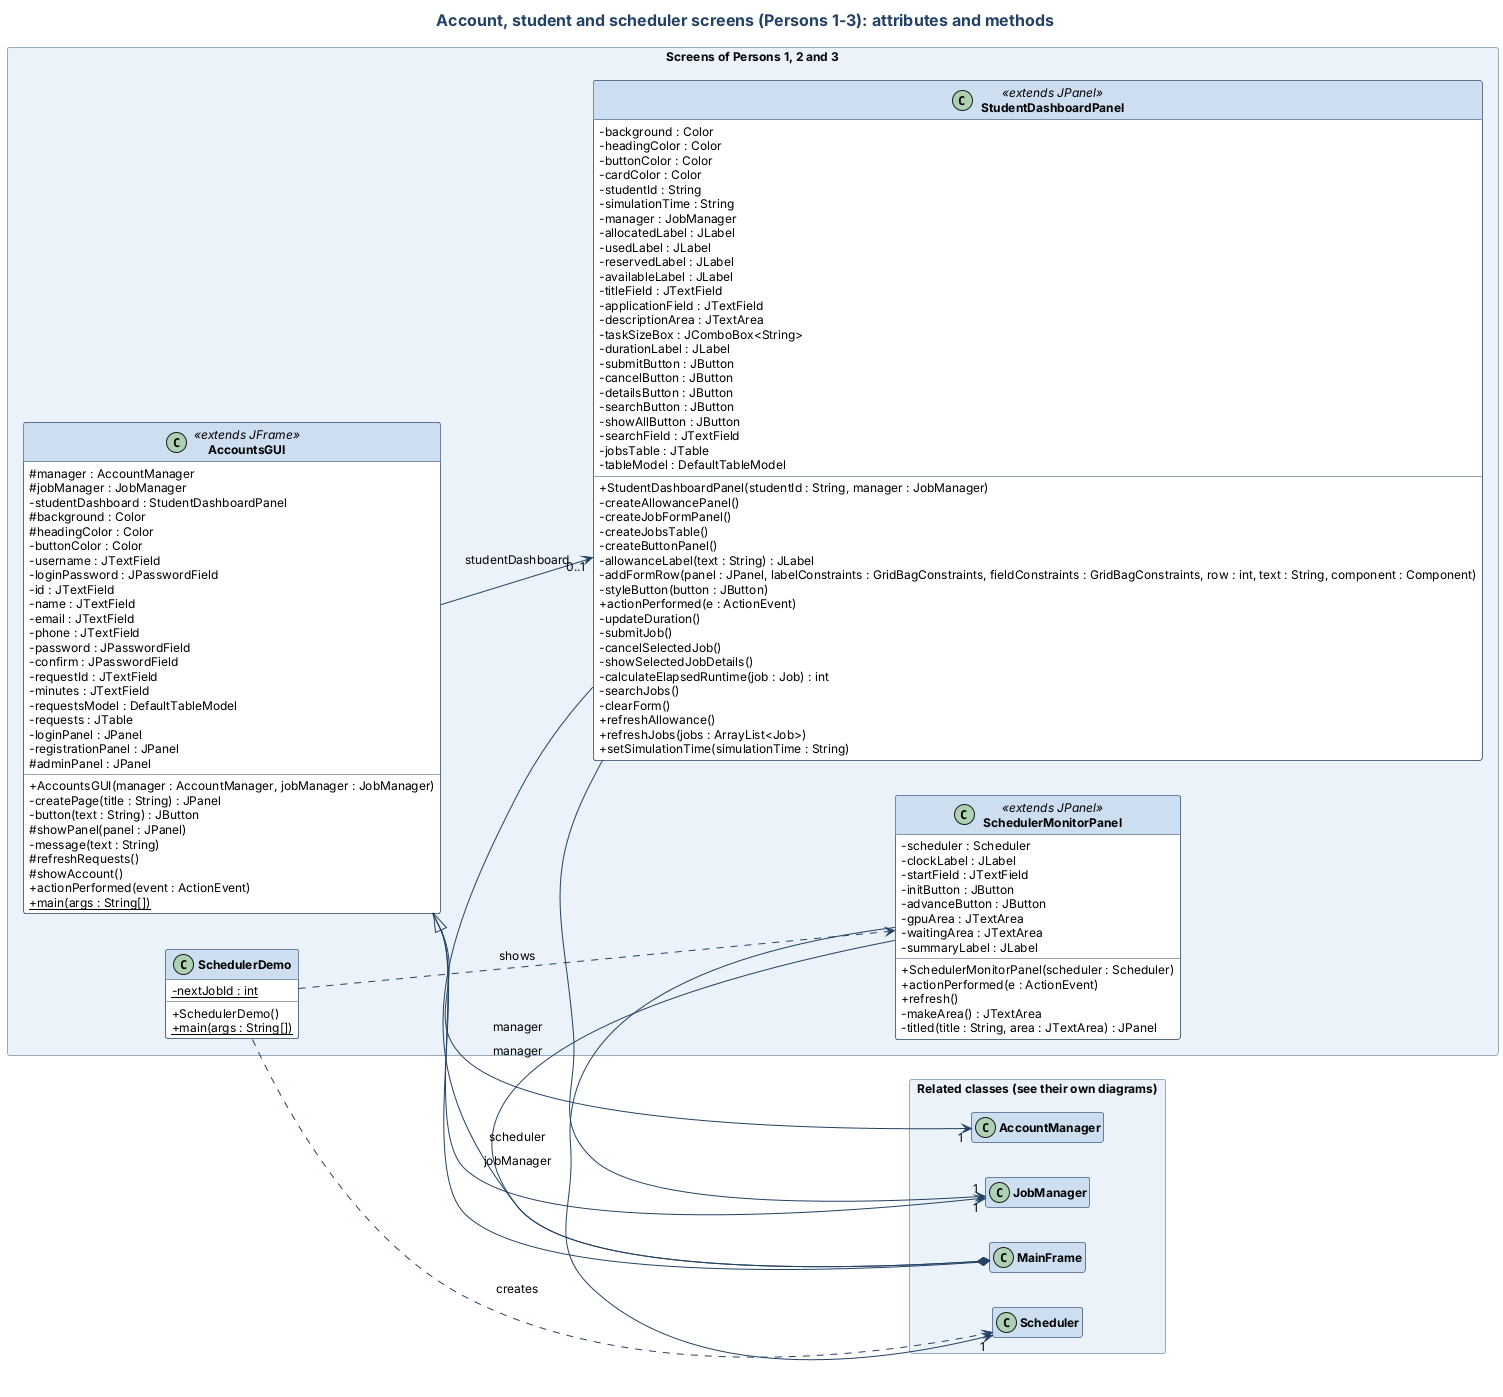

The diagram above was rendered by PlantUML. Its source (embedded in the PNG):
@startuml
skinparam classAttributeIconSize 0
skinparam defaultFontName SansSerif
skinparam defaultFontSize 12
skinparam shadowing false
skinparam nodesep 35
skinparam ranksep 45
skinparam class {
  BackgroundColor #FFFFFF
  BorderColor #234164
  HeaderBackgroundColor #CDDEF0
  ArrowColor #234164
  FontStyle bold
}
skinparam package {
  BackgroundColor #EBF2FA
  BorderColor #96AABE
  FontColor #234164
  FontSize 14
}
skinparam titleFontSize 16
skinparam titleFontColor #234164
left to right direction
title Account, student and scheduler screens (Persons 1-3): attributes and methods
package "Screens of Persons 1, 2 and 3" <<Rectangle>> {
class AccountsGUI <<extends JFrame>> {
  #manager : AccountManager
  #jobManager : JobManager
  -studentDashboard : StudentDashboardPanel
  #background : Color
  #headingColor : Color
  -buttonColor : Color
  -username : JTextField
  -loginPassword : JPasswordField
  -id : JTextField
  -name : JTextField
  -email : JTextField
  -phone : JTextField
  -password : JPasswordField
  -confirm : JPasswordField
  -requestId : JTextField
  -minutes : JTextField
  -requestsModel : DefaultTableModel
  -requests : JTable
  -loginPanel : JPanel
  -registrationPanel : JPanel
  #adminPanel : JPanel
  +AccountsGUI(manager : AccountManager, jobManager : JobManager)
  -createPage(title : String) : JPanel
  -button(text : String) : JButton
  #showPanel(panel : JPanel)
  -message(text : String)
  #refreshRequests()
  #showAccount()
  +actionPerformed(event : ActionEvent)
  {static} +main(args : String[])
}
class StudentDashboardPanel <<extends JPanel>> {
  -background : Color
  -headingColor : Color
  -buttonColor : Color
  -cardColor : Color
  -studentId : String
  -simulationTime : String
  -manager : JobManager
  -allocatedLabel : JLabel
  -usedLabel : JLabel
  -reservedLabel : JLabel
  -availableLabel : JLabel
  -titleField : JTextField
  -applicationField : JTextField
  -descriptionArea : JTextArea
  -taskSizeBox : JComboBox<String>
  -durationLabel : JLabel
  -submitButton : JButton
  -cancelButton : JButton
  -detailsButton : JButton
  -searchButton : JButton
  -showAllButton : JButton
  -searchField : JTextField
  -jobsTable : JTable
  -tableModel : DefaultTableModel
  +StudentDashboardPanel(studentId : String, manager : JobManager)
  -createAllowancePanel()
  -createJobFormPanel()
  -createJobsTable()
  -createButtonPanel()
  -allowanceLabel(text : String) : JLabel
  -addFormRow(panel : JPanel, labelConstraints : GridBagConstraints, fieldConstraints : GridBagConstraints, row : int, text : String, component : Component)
  -styleButton(button : JButton)
  +actionPerformed(e : ActionEvent)
  -updateDuration()
  -submitJob()
  -cancelSelectedJob()
  -showSelectedJobDetails()
  -calculateElapsedRuntime(job : Job) : int
  -searchJobs()
  -clearForm()
  +refreshAllowance()
  +refreshJobs(jobs : ArrayList<Job>)
  +setSimulationTime(simulationTime : String)
}
class SchedulerMonitorPanel <<extends JPanel>> {
  -scheduler : Scheduler
  -clockLabel : JLabel
  -startField : JTextField
  -initButton : JButton
  -advanceButton : JButton
  -gpuArea : JTextArea
  -waitingArea : JTextArea
  -summaryLabel : JLabel
  +SchedulerMonitorPanel(scheduler : Scheduler)
  +actionPerformed(e : ActionEvent)
  +refresh()
  -makeArea() : JTextArea
  -titled(title : String, area : JTextArea) : JPanel
}
class SchedulerDemo {
  {static} -nextJobId : int
  +SchedulerDemo()
  {static} +main(args : String[])
}
}
package "Related classes (see their own diagrams)" <<Rectangle>> {
class AccountManager
hide AccountManager members
class JobManager
hide JobManager members
class Scheduler
hide Scheduler members
class MainFrame
hide MainFrame members
}
AccountsGUI <|-- MainFrame
AccountsGUI --> "1" AccountManager : manager
AccountsGUI --> "1" JobManager : jobManager
AccountsGUI --> "0..1" StudentDashboardPanel : studentDashboard
MainFrame *-- StudentDashboardPanel
MainFrame *-- SchedulerMonitorPanel
StudentDashboardPanel --> "1" JobManager : manager
SchedulerMonitorPanel --> "1" Scheduler : scheduler
SchedulerDemo ..> Scheduler : creates
SchedulerDemo ..> SchedulerMonitorPanel : shows
@enduml